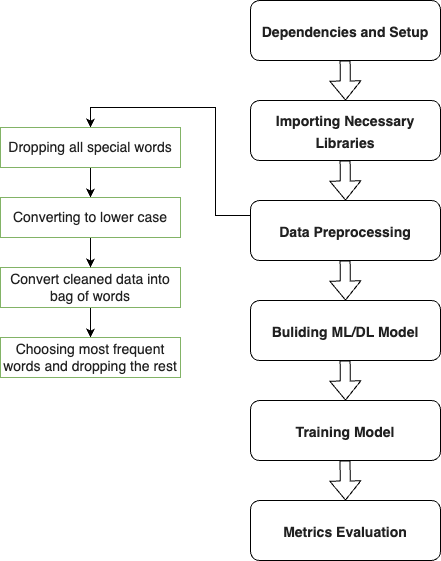

The diagram above was exported from draw.io. Its source (the exported page's mxGraphModel, read from the mxfile embedded in the PNG):
<mxGraphModel dx="1183" dy="759" grid="1" gridSize="10" guides="1" tooltips="1" connect="1" arrows="1" fold="1" page="1" pageScale="1" pageWidth="1169" pageHeight="827" math="0" shadow="0">
  <root>
    <mxCell id="0" />
    <mxCell id="1" parent="0" />
    <mxCell id="aQEiPpWCAp0gamUZ9MKC-1" value="&lt;h2 style=&quot;color: rgb(33, 33, 33); margin-bottom: 0.5em; margin-top: 0.5em; font-family: Roboto, Noto, sans-serif; background-color: rgb(255, 255, 255);&quot;&gt;&lt;font style=&quot;font-size: 14px;&quot;&gt;Importing Necessary Libraries&lt;/font&gt;&lt;/h2&gt;" style="rounded=1;whiteSpace=wrap;html=1;align=center;gradientColor=none;fillColor=none;" parent="1" vertex="1">
      <mxGeometry x="650" y="183" width="190" height="60" as="geometry" />
    </mxCell>
    <mxCell id="OmZPAxeHr8fP1TlgLdc2-3" style="edgeStyle=orthogonalEdgeStyle;rounded=0;orthogonalLoop=1;jettySize=auto;html=1;exitX=0;exitY=0.25;exitDx=0;exitDy=0;entryX=0.5;entryY=0;entryDx=0;entryDy=0;" edge="1" parent="1" source="aQEiPpWCAp0gamUZ9MKC-3" target="aQEiPpWCAp0gamUZ9MKC-12">
      <mxGeometry relative="1" as="geometry" />
    </mxCell>
    <mxCell id="aQEiPpWCAp0gamUZ9MKC-3" value="&lt;h2 style=&quot;color: rgb(33, 33, 33); margin-bottom: 0.5em; margin-top: 0.5em; font-family: Roboto, Noto, sans-serif; text-align: start; background-color: rgb(255, 255, 255);&quot;&gt;&lt;font style=&quot;font-size: 14px;&quot;&gt;Data Preprocessing&lt;/font&gt;&lt;/h2&gt;" style="rounded=1;whiteSpace=wrap;html=1;" parent="1" vertex="1">
      <mxGeometry x="650" y="283" width="190" height="60" as="geometry" />
    </mxCell>
    <mxCell id="aQEiPpWCAp0gamUZ9MKC-6" value="&lt;h2 style=&quot;color: rgb(33, 33, 33); margin-bottom: 0.5em; margin-top: 0.5em; font-family: Roboto, Noto, sans-serif; text-align: start; background-color: rgb(255, 255, 255);&quot;&gt;&lt;font style=&quot;font-size: 14px;&quot;&gt;Buliding ML/DL Model&lt;/font&gt;&lt;/h2&gt;" style="rounded=1;whiteSpace=wrap;html=1;" parent="1" vertex="1">
      <mxGeometry x="650" y="383" width="190" height="60" as="geometry" />
    </mxCell>
    <mxCell id="aQEiPpWCAp0gamUZ9MKC-8" value="&lt;h2 style=&quot;color: rgb(33, 33, 33); margin-bottom: 0.5em; margin-top: 0.5em; font-family: Roboto, Noto, sans-serif; text-align: start; background-color: rgb(255, 255, 255);&quot;&gt;&lt;span style=&quot;font-size: 14px;&quot;&gt;Training Model&lt;/span&gt;&lt;/h2&gt;" style="rounded=1;whiteSpace=wrap;html=1;" parent="1" vertex="1">
      <mxGeometry x="650" y="483" width="190" height="60" as="geometry" />
    </mxCell>
    <mxCell id="aQEiPpWCAp0gamUZ9MKC-48" style="edgeStyle=orthogonalEdgeStyle;rounded=0;orthogonalLoop=1;jettySize=auto;html=1;exitX=0.5;exitY=1;exitDx=0;exitDy=0;entryX=0.5;entryY=0;entryDx=0;entryDy=0;" parent="1" source="aQEiPpWCAp0gamUZ9MKC-12" target="aQEiPpWCAp0gamUZ9MKC-36" edge="1">
      <mxGeometry relative="1" as="geometry" />
    </mxCell>
    <mxCell id="aQEiPpWCAp0gamUZ9MKC-12" value="&lt;h4 style=&quot;color: rgb(33, 33, 33); font-weight: 400; margin-bottom: 0.5em; margin-top: 0.5em; font-family: Roboto, Noto, sans-serif; text-align: start; background-color: rgb(255, 255, 255);&quot;&gt;&lt;font style=&quot;font-size: 14px;&quot;&gt;Dropping all special words&lt;/font&gt;&lt;/h4&gt;" style="rounded=0;whiteSpace=wrap;html=1;fillStyle=auto;fillColor=none;strokeColor=#82b366;" parent="1" vertex="1">
      <mxGeometry x="400" y="210" width="180" height="40" as="geometry" />
    </mxCell>
    <mxCell id="aQEiPpWCAp0gamUZ9MKC-32" value="&lt;h2 style=&quot;color: rgb(33, 33, 33); margin-bottom: 0.5em; margin-top: 0.5em; font-family: Roboto, Noto, sans-serif; text-align: start; background-color: rgb(255, 255, 255);&quot;&gt;&lt;font style=&quot;font-size: 14px;&quot;&gt;Dependencies and Setup&lt;/font&gt;&lt;/h2&gt;" style="rounded=1;whiteSpace=wrap;html=1;" parent="1" vertex="1">
      <mxGeometry x="650" y="83" width="190" height="60" as="geometry" />
    </mxCell>
    <mxCell id="aQEiPpWCAp0gamUZ9MKC-50" style="edgeStyle=orthogonalEdgeStyle;rounded=0;orthogonalLoop=1;jettySize=auto;html=1;exitX=0.5;exitY=1;exitDx=0;exitDy=0;entryX=0.5;entryY=0;entryDx=0;entryDy=0;" parent="1" source="aQEiPpWCAp0gamUZ9MKC-34" target="aQEiPpWCAp0gamUZ9MKC-35" edge="1">
      <mxGeometry relative="1" as="geometry" />
    </mxCell>
    <mxCell id="aQEiPpWCAp0gamUZ9MKC-34" value="&lt;h4 style=&quot;color: rgb(33, 33, 33); font-weight: 400; margin-bottom: 0.5em; margin-top: 0.5em; font-family: Roboto, Noto, sans-serif; background-color: rgb(255, 255, 255);&quot;&gt;&lt;font style=&quot;font-size: 14px;&quot;&gt;Convert cleaned data into bag of words&lt;/font&gt;&lt;/h4&gt;" style="rounded=0;whiteSpace=wrap;html=1;align=center;fillStyle=auto;fillColor=none;strokeColor=#82b366;" parent="1" vertex="1">
      <mxGeometry x="400" y="350" width="180" height="40" as="geometry" />
    </mxCell>
    <mxCell id="aQEiPpWCAp0gamUZ9MKC-35" value="&lt;h4 style=&quot;color: rgb(33, 33, 33); font-weight: 400; margin-bottom: 0.5em; margin-top: 0.5em; font-family: Roboto, Noto, sans-serif; background-color: rgb(255, 255, 255);&quot;&gt;&lt;font style=&quot;font-size: 14px;&quot;&gt;Choosing most frequent words and dropping the rest&lt;/font&gt;&lt;/h4&gt;" style="rounded=0;whiteSpace=wrap;html=1;align=center;fillStyle=auto;fillColor=none;strokeColor=#82b366;" parent="1" vertex="1">
      <mxGeometry x="400" y="420" width="180" height="40" as="geometry" />
    </mxCell>
    <mxCell id="aQEiPpWCAp0gamUZ9MKC-49" style="edgeStyle=orthogonalEdgeStyle;rounded=0;orthogonalLoop=1;jettySize=auto;html=1;exitX=0.5;exitY=1;exitDx=0;exitDy=0;entryX=0.5;entryY=0;entryDx=0;entryDy=0;" parent="1" source="aQEiPpWCAp0gamUZ9MKC-36" target="aQEiPpWCAp0gamUZ9MKC-34" edge="1">
      <mxGeometry relative="1" as="geometry" />
    </mxCell>
    <mxCell id="aQEiPpWCAp0gamUZ9MKC-36" value="&lt;h4 style=&quot;color: rgb(33, 33, 33); font-weight: 400; margin-bottom: 0.5em; margin-top: 0.5em; font-family: Roboto, Noto, sans-serif; text-align: start; background-color: rgb(255, 255, 255);&quot;&gt;&lt;font style=&quot;font-size: 14px;&quot;&gt;Converting to lower case&lt;/font&gt;&lt;/h4&gt;" style="rounded=0;whiteSpace=wrap;html=1;fillStyle=auto;fillColor=none;strokeColor=#82b366;" parent="1" vertex="1">
      <mxGeometry x="400" y="280" width="180" height="40" as="geometry" />
    </mxCell>
    <mxCell id="aQEiPpWCAp0gamUZ9MKC-39" value="&lt;h2 style=&quot;color: rgb(33, 33, 33); margin-bottom: 0.5em; margin-top: 0.5em; font-family: Roboto, Noto, sans-serif; text-align: start; background-color: rgb(255, 255, 255);&quot;&gt;&lt;span style=&quot;font-size: 14px;&quot;&gt;Metrics Evaluation&lt;/span&gt;&lt;/h2&gt;" style="rounded=1;whiteSpace=wrap;html=1;" parent="1" vertex="1">
      <mxGeometry x="650" y="583" width="190" height="60" as="geometry" />
    </mxCell>
    <mxCell id="aQEiPpWCAp0gamUZ9MKC-40" value="" style="shape=flexArrow;endArrow=classic;html=1;rounded=0;exitX=0.5;exitY=1;exitDx=0;exitDy=0;" parent="1" edge="1">
      <mxGeometry width="50" height="50" relative="1" as="geometry">
        <mxPoint x="744.5" y="543" as="sourcePoint" />
        <mxPoint x="745" y="583" as="targetPoint" />
      </mxGeometry>
    </mxCell>
    <mxCell id="aQEiPpWCAp0gamUZ9MKC-42" value="" style="shape=flexArrow;endArrow=classic;html=1;rounded=0;exitX=0.5;exitY=1;exitDx=0;exitDy=0;" parent="1" edge="1">
      <mxGeometry width="50" height="50" relative="1" as="geometry">
        <mxPoint x="744.57" y="443" as="sourcePoint" />
        <mxPoint x="745.07" y="483" as="targetPoint" />
      </mxGeometry>
    </mxCell>
    <mxCell id="aQEiPpWCAp0gamUZ9MKC-43" value="" style="shape=flexArrow;endArrow=classic;html=1;rounded=0;exitX=0.5;exitY=1;exitDx=0;exitDy=0;" parent="1" edge="1">
      <mxGeometry width="50" height="50" relative="1" as="geometry">
        <mxPoint x="744.57" y="343" as="sourcePoint" />
        <mxPoint x="745.07" y="383" as="targetPoint" />
      </mxGeometry>
    </mxCell>
    <mxCell id="aQEiPpWCAp0gamUZ9MKC-45" value="" style="shape=flexArrow;endArrow=classic;html=1;rounded=0;exitX=0.5;exitY=1;exitDx=0;exitDy=0;" parent="1" edge="1">
      <mxGeometry width="50" height="50" relative="1" as="geometry">
        <mxPoint x="744.57" y="243" as="sourcePoint" />
        <mxPoint x="745.07" y="283" as="targetPoint" />
      </mxGeometry>
    </mxCell>
    <mxCell id="aQEiPpWCAp0gamUZ9MKC-47" value="" style="shape=flexArrow;endArrow=classic;html=1;rounded=0;exitX=0.5;exitY=1;exitDx=0;exitDy=0;" parent="1" edge="1">
      <mxGeometry width="50" height="50" relative="1" as="geometry">
        <mxPoint x="744.57" y="143" as="sourcePoint" />
        <mxPoint x="745.07" y="183" as="targetPoint" />
      </mxGeometry>
    </mxCell>
  </root>
</mxGraphModel>